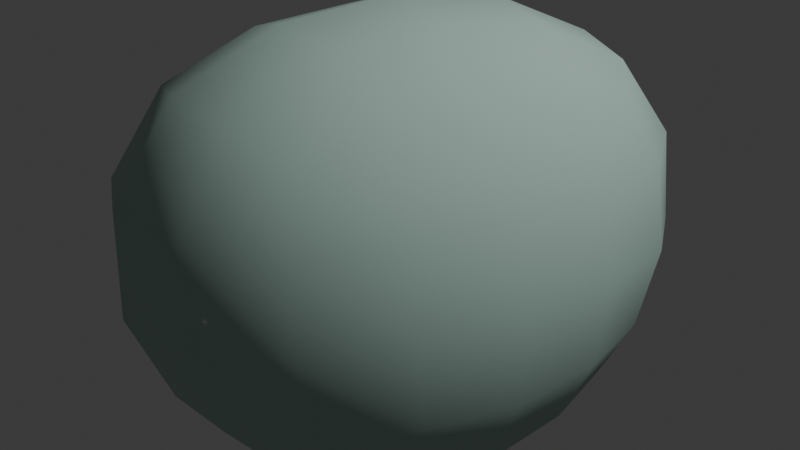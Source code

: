 # Source: YYttrium.blend  (saved by Blender 5.2.44; exported with 4.5.12 LTS)
import bpy
from mathutils import Matrix  # noqa: F401  (used for matrix-valued properties, if any)

bpy.ops.wm.read_factory_settings(use_empty=True)
scene = bpy.context.scene
scene.name = 'Scene'

# ---- collections
col_collection = bpy.data.collections.new('Collection'); scene.collection.children.link(col_collection)

# ---- materials (node trees are filled in below, after node groups)
mat_material = bpy.data.materials.new('Material')
mat_material.alpha_threshold = 0.0
mat_material.use_backface_culling_lightprobe_volume = False
mat_material.roughness = 0.5
mat_material.line_color = (0.0, 0.0, 0.0, 1.0)
mat_material_001 = bpy.data.materials.new('Material.001')

# ---- material node trees
mat_material.use_nodes = True; mat_material.node_tree.nodes.clear()
_N = mat_material.node_tree.nodes; _L = mat_material.node_tree.links
n0 = _N.new('ShaderNodeOutputMaterial'); n0.name = 'Material Output'; n0.location = (200, 100)
n1 = _N.new('ShaderNodeBsdfPrincipled'); n1.name = 'Principled BSDF'; n1.location = (-200, 100)
n1.inputs[0].default_value = (0.4446, 0.617, 0.5505, 1.0)
n1.inputs[2].default_value = 1.0
n1.inputs[10].default_value = 0.005
_L.new(n1.outputs[0], n0.inputs[0])
n0.is_active_output = True
mat_material_001.use_nodes = True; mat_material_001.node_tree.nodes.clear()
_N = mat_material_001.node_tree.nodes; _L = mat_material_001.node_tree.links
n0 = _N.new('ShaderNodeBsdfPrincipled'); n0.name = 'Principled BSDF'; n0.location = (-200, 100)
n0.inputs[0].default_value = (0.0, 0.0, 0.0, 1.0)
n0.inputs[10].default_value = 0.005
n1 = _N.new('ShaderNodeOutputMaterial'); n1.name = 'Material Output'; n1.location = (200, 100)
_L.new(n0.outputs[0], n1.inputs[0])
n1.is_active_output = True

# ---- world
world_world = bpy.data.worlds.new('World'); scene.world = world_world
world_world.use_nodes = True; world_world.node_tree.nodes.clear()
_N = world_world.node_tree.nodes; _L = world_world.node_tree.links
n0 = _N.new('ShaderNodeOutputWorld'); n0.name = 'World Output'; n0.location = (200, 100)
n1 = _N.new('ShaderNodeBackground'); n1.name = 'Background'; n1.location = (-200, 100)
n1.inputs[0].default_value = (0.05088, 0.05088, 0.05088, 1.0)
_L.new(n1.outputs[0], n0.inputs[0])
n0.is_active_output = True
world_world.color = (0.05088, 0.05088, 0.05088)
world_world.sun_shadow_jitter_overblur = 0.0

# ---- lights
light_light = bpy.data.lights.new('Light', 'POINT')
light_light.energy = 1000.0
light_light.shadow_soft_size = 0.1

# ---- meshes
me_cube = bpy.data.meshes.new('Cube')
me_cube.from_pydata([(2.132, 0.6423, 0.7423), (1.0, 1.0, -1.0), (1.371, -0.7491, 1.051), (1.0, -1.0, -1.0), (-2.008, 1.476, 0.9172), (-0.5466, 1.131, -1.047), (-1.507, -0.4071, 1.223), (-1.529, -0.7168, -1.305)], [], [(0, 4, 6, 2), (3, 2, 6, 7), (7, 6, 4, 5), (5, 1, 3, 7), (1, 0, 2, 3), (5, 4, 0, 1)])
me_cube.polygons.foreach_set('use_smooth', [True] * 6)
_uv = me_cube.uv_layers.new(name='UVMap')
_uv.uv.foreach_set('vector', [0.625, 0.5, 0.875, 0.5, 0.875, 0.75, 0.625, 0.75, 0.375, 0.75, 0.625, 0.75, 0.625, 1.0, 0.375, 1.0, 0.375, 0.0, 0.625, 0.0, 0.625, 0.25, 0.375, 0.25, 0.125, 0.5, 0.375, 0.5, 0.375, 0.75, 0.125, 0.75, 0.375, 0.5, 0.625, 0.5, 0.625, 0.75, 0.375, 0.75, 0.375, 0.25, 0.625, 0.25, 0.625, 0.5, 0.375, 0.5])
me_cube.materials.append(mat_material)
me_cube.use_mirror_vertex_groups = False
me_cube.update()

# ---- curves / text
txt_text = bpy.data.curves.new('Text', 'FONT')
txt_text.dimensions = '2D'
txt_text.body = 'Y'
txt_text.materials.append(mat_material_001)
txt_text.extrude = 0.05

# ---- objects
ob_cube = bpy.data.objects.new('Cube', me_cube)
ob_light = bpy.data.objects.new('Light', light_light)
ob_text = bpy.data.objects.new('Text', txt_text)

# ---- transforms, parenting, visibility, modifiers, constraints
ob_cube.location = (0.0, 0.0, 0.0)
ob_cube.rotation_euler = (0.0, -0.0, -11.21)
ob_cube.scale = (0.8192, 0.8192, 0.8192)
ob_cube.lock_rotations_4d = False
ob_cube.empty_display_type = 'ARROWS'
ob_cube.lineart.crease_threshold = 0.0
_m = ob_cube.modifiers.new('Subdivision', 'SUBSURF')
_m.levels = 5
_m = ob_cube.modifiers.new('Displace', 'DISPLACE')
ob_light.location = (4.076, 1.005, 5.904)
ob_light.rotation_euler = (0.6503, 0.05522, 1.866)
ob_light.lock_rotations_4d = False
ob_light.empty_display_type = 'ARROWS'
ob_light.color = (0.0, 0.0, 0.0, 0.0)
ob_light.lineart.crease_threshold = 0.0
ob_text.location = (0.5115, -0.2217, -0.3067)
ob_text.rotation_euler = (1.571, 2.22e-16, 1.594)

# ---- collection membership
col_collection.objects.link(ob_cube)
col_collection.objects.link(ob_light)
col_collection.objects.link(ob_text)

# ---- scene / render settings (as saved in the file)
scene.frame_start = 1; scene.frame_end = 250; scene.frame_set(1)
scene.render.engine = 'BLENDER_EEVEE_NEXT'
scene.render.bake_bias = 0.0
scene.render.bake_samples = 0
scene.render.compositor_device = 'GPU'
scene.eevee.use_volume_custom_range = False
scene.eevee.fast_gi_thickness_near = 0.1
scene.eevee.fast_gi_thickness_far = 0.0
scene.eevee.ray_tracing_options.screen_trace_thickness = 0.1
bpy.context.view_layer.update()

# ---- added for rendering (the .blend has no active camera): camera
cam_auto = bpy.data.cameras.new('AutoCamera')
cam_auto.lens = 50.0
cam_auto.sensor_width = 36.0
cam_auto.clip_end = 1000.0
ob_auto_camera = bpy.data.objects.new('AutoCamera', cam_auto)
scene.collection.objects.link(ob_auto_camera)
ob_auto_camera.location = (2.84232, -3.5826, 2.38666)
ob_auto_camera.rotation_euler = (1.09748, -7.21219e-08, 0.694738)
scene.camera = ob_auto_camera
bpy.context.view_layer.update()
